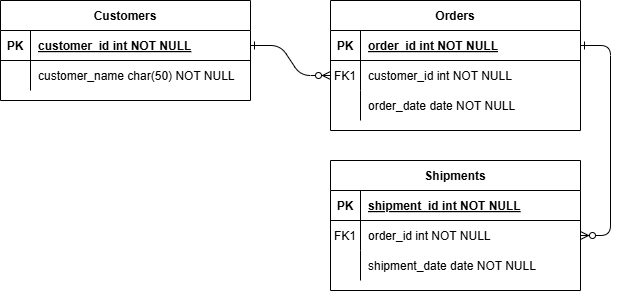

The diagram above was exported from draw.io. Its source (the exported page's mxGraphModel, read from the mxfile embedded in the PNG):
<mxGraphModel dx="2074" dy="1098" grid="1" gridSize="10" guides="1" tooltips="1" connect="1" arrows="1" fold="1" page="1" pageScale="1" pageWidth="850" pageHeight="1100" math="0" shadow="0" extFonts="Permanent Marker^https://fonts.googleapis.com/css?family=Permanent+Marker">
  <root>
    <mxCell id="0" />
    <mxCell id="1" parent="0" />
    <mxCell id="C-vyLk0tnHw3VtMMgP7b-1" value="" style="edgeStyle=entityRelationEdgeStyle;endArrow=ERzeroToMany;startArrow=ERone;endFill=1;startFill=0;" parent="1" source="C-vyLk0tnHw3VtMMgP7b-24" target="C-vyLk0tnHw3VtMMgP7b-6" edge="1">
      <mxGeometry width="100" height="100" relative="1" as="geometry">
        <mxPoint x="340" y="720" as="sourcePoint" />
        <mxPoint x="440" y="620" as="targetPoint" />
      </mxGeometry>
    </mxCell>
    <mxCell id="C-vyLk0tnHw3VtMMgP7b-12" value="" style="edgeStyle=entityRelationEdgeStyle;endArrow=ERzeroToMany;startArrow=ERone;endFill=1;startFill=0;" parent="1" source="C-vyLk0tnHw3VtMMgP7b-3" target="C-vyLk0tnHw3VtMMgP7b-17" edge="1">
      <mxGeometry width="100" height="100" relative="1" as="geometry">
        <mxPoint x="400" y="180" as="sourcePoint" />
        <mxPoint x="460" y="205" as="targetPoint" />
      </mxGeometry>
    </mxCell>
    <mxCell id="C-vyLk0tnHw3VtMMgP7b-2" value="Orders" style="shape=table;startSize=30;container=1;collapsible=1;childLayout=tableLayout;fixedRows=1;rowLines=0;fontStyle=1;align=center;resizeLast=1;" parent="1" vertex="1">
      <mxGeometry x="450" y="120" width="250" height="130" as="geometry" />
    </mxCell>
    <mxCell id="C-vyLk0tnHw3VtMMgP7b-3" value="" style="shape=partialRectangle;collapsible=0;dropTarget=0;pointerEvents=0;fillColor=none;points=[[0,0.5],[1,0.5]];portConstraint=eastwest;top=0;left=0;right=0;bottom=1;" parent="C-vyLk0tnHw3VtMMgP7b-2" vertex="1">
      <mxGeometry y="30" width="250" height="30" as="geometry" />
    </mxCell>
    <mxCell id="C-vyLk0tnHw3VtMMgP7b-4" value="PK" style="shape=partialRectangle;overflow=hidden;connectable=0;fillColor=none;top=0;left=0;bottom=0;right=0;fontStyle=1;" parent="C-vyLk0tnHw3VtMMgP7b-3" vertex="1">
      <mxGeometry width="30" height="30" as="geometry" />
    </mxCell>
    <mxCell id="C-vyLk0tnHw3VtMMgP7b-5" value="order_id int NOT NULL " style="shape=partialRectangle;overflow=hidden;connectable=0;fillColor=none;top=0;left=0;bottom=0;right=0;align=left;spacingLeft=6;fontStyle=5;" parent="C-vyLk0tnHw3VtMMgP7b-3" vertex="1">
      <mxGeometry x="30" width="220" height="30" as="geometry" />
    </mxCell>
    <mxCell id="C-vyLk0tnHw3VtMMgP7b-6" value="" style="shape=partialRectangle;collapsible=0;dropTarget=0;pointerEvents=0;fillColor=none;points=[[0,0.5],[1,0.5]];portConstraint=eastwest;top=0;left=0;right=0;bottom=0;" parent="C-vyLk0tnHw3VtMMgP7b-2" vertex="1">
      <mxGeometry y="60" width="250" height="30" as="geometry" />
    </mxCell>
    <mxCell id="C-vyLk0tnHw3VtMMgP7b-7" value="FK1" style="shape=partialRectangle;overflow=hidden;connectable=0;fillColor=none;top=0;left=0;bottom=0;right=0;" parent="C-vyLk0tnHw3VtMMgP7b-6" vertex="1">
      <mxGeometry width="30" height="30" as="geometry" />
    </mxCell>
    <mxCell id="C-vyLk0tnHw3VtMMgP7b-8" value="customer_id int NOT NULL" style="shape=partialRectangle;overflow=hidden;connectable=0;fillColor=none;top=0;left=0;bottom=0;right=0;align=left;spacingLeft=6;" parent="C-vyLk0tnHw3VtMMgP7b-6" vertex="1">
      <mxGeometry x="30" width="220" height="30" as="geometry" />
    </mxCell>
    <mxCell id="C-vyLk0tnHw3VtMMgP7b-9" value="" style="shape=partialRectangle;collapsible=0;dropTarget=0;pointerEvents=0;fillColor=none;points=[[0,0.5],[1,0.5]];portConstraint=eastwest;top=0;left=0;right=0;bottom=0;" parent="C-vyLk0tnHw3VtMMgP7b-2" vertex="1">
      <mxGeometry y="90" width="250" height="30" as="geometry" />
    </mxCell>
    <mxCell id="C-vyLk0tnHw3VtMMgP7b-10" value="" style="shape=partialRectangle;overflow=hidden;connectable=0;fillColor=none;top=0;left=0;bottom=0;right=0;" parent="C-vyLk0tnHw3VtMMgP7b-9" vertex="1">
      <mxGeometry width="30" height="30" as="geometry" />
    </mxCell>
    <mxCell id="C-vyLk0tnHw3VtMMgP7b-11" value="order_date date NOT NULL" style="shape=partialRectangle;overflow=hidden;connectable=0;fillColor=none;top=0;left=0;bottom=0;right=0;align=left;spacingLeft=6;" parent="C-vyLk0tnHw3VtMMgP7b-9" vertex="1">
      <mxGeometry x="30" width="220" height="30" as="geometry" />
    </mxCell>
    <mxCell id="C-vyLk0tnHw3VtMMgP7b-13" value="Shipments" style="shape=table;startSize=30;container=1;collapsible=1;childLayout=tableLayout;fixedRows=1;rowLines=0;fontStyle=1;align=center;resizeLast=1;" parent="1" vertex="1">
      <mxGeometry x="450" y="280" width="250" height="130" as="geometry" />
    </mxCell>
    <mxCell id="C-vyLk0tnHw3VtMMgP7b-14" value="" style="shape=partialRectangle;collapsible=0;dropTarget=0;pointerEvents=0;fillColor=none;points=[[0,0.5],[1,0.5]];portConstraint=eastwest;top=0;left=0;right=0;bottom=1;" parent="C-vyLk0tnHw3VtMMgP7b-13" vertex="1">
      <mxGeometry y="30" width="250" height="30" as="geometry" />
    </mxCell>
    <mxCell id="C-vyLk0tnHw3VtMMgP7b-15" value="PK" style="shape=partialRectangle;overflow=hidden;connectable=0;fillColor=none;top=0;left=0;bottom=0;right=0;fontStyle=1;" parent="C-vyLk0tnHw3VtMMgP7b-14" vertex="1">
      <mxGeometry width="30" height="30" as="geometry" />
    </mxCell>
    <mxCell id="C-vyLk0tnHw3VtMMgP7b-16" value="shipment_id int NOT NULL " style="shape=partialRectangle;overflow=hidden;connectable=0;fillColor=none;top=0;left=0;bottom=0;right=0;align=left;spacingLeft=6;fontStyle=5;" parent="C-vyLk0tnHw3VtMMgP7b-14" vertex="1">
      <mxGeometry x="30" width="220" height="30" as="geometry" />
    </mxCell>
    <mxCell id="C-vyLk0tnHw3VtMMgP7b-17" value="" style="shape=partialRectangle;collapsible=0;dropTarget=0;pointerEvents=0;fillColor=none;points=[[0,0.5],[1,0.5]];portConstraint=eastwest;top=0;left=0;right=0;bottom=0;" parent="C-vyLk0tnHw3VtMMgP7b-13" vertex="1">
      <mxGeometry y="60" width="250" height="30" as="geometry" />
    </mxCell>
    <mxCell id="C-vyLk0tnHw3VtMMgP7b-18" value="FK1" style="shape=partialRectangle;overflow=hidden;connectable=0;fillColor=none;top=0;left=0;bottom=0;right=0;" parent="C-vyLk0tnHw3VtMMgP7b-17" vertex="1">
      <mxGeometry width="30" height="30" as="geometry" />
    </mxCell>
    <mxCell id="C-vyLk0tnHw3VtMMgP7b-19" value="order_id int NOT NULL" style="shape=partialRectangle;overflow=hidden;connectable=0;fillColor=none;top=0;left=0;bottom=0;right=0;align=left;spacingLeft=6;" parent="C-vyLk0tnHw3VtMMgP7b-17" vertex="1">
      <mxGeometry x="30" width="220" height="30" as="geometry" />
    </mxCell>
    <mxCell id="C-vyLk0tnHw3VtMMgP7b-20" value="" style="shape=partialRectangle;collapsible=0;dropTarget=0;pointerEvents=0;fillColor=none;points=[[0,0.5],[1,0.5]];portConstraint=eastwest;top=0;left=0;right=0;bottom=0;" parent="C-vyLk0tnHw3VtMMgP7b-13" vertex="1">
      <mxGeometry y="90" width="250" height="30" as="geometry" />
    </mxCell>
    <mxCell id="C-vyLk0tnHw3VtMMgP7b-21" value="" style="shape=partialRectangle;overflow=hidden;connectable=0;fillColor=none;top=0;left=0;bottom=0;right=0;" parent="C-vyLk0tnHw3VtMMgP7b-20" vertex="1">
      <mxGeometry width="30" height="30" as="geometry" />
    </mxCell>
    <mxCell id="C-vyLk0tnHw3VtMMgP7b-22" value="shipment_date date NOT NULL" style="shape=partialRectangle;overflow=hidden;connectable=0;fillColor=none;top=0;left=0;bottom=0;right=0;align=left;spacingLeft=6;" parent="C-vyLk0tnHw3VtMMgP7b-20" vertex="1">
      <mxGeometry x="30" width="220" height="30" as="geometry" />
    </mxCell>
    <mxCell id="C-vyLk0tnHw3VtMMgP7b-23" value="Customers" style="shape=table;startSize=30;container=1;collapsible=1;childLayout=tableLayout;fixedRows=1;rowLines=0;fontStyle=1;align=center;resizeLast=1;" parent="1" vertex="1">
      <mxGeometry x="120" y="120" width="250" height="100" as="geometry" />
    </mxCell>
    <mxCell id="C-vyLk0tnHw3VtMMgP7b-24" value="" style="shape=partialRectangle;collapsible=0;dropTarget=0;pointerEvents=0;fillColor=none;points=[[0,0.5],[1,0.5]];portConstraint=eastwest;top=0;left=0;right=0;bottom=1;" parent="C-vyLk0tnHw3VtMMgP7b-23" vertex="1">
      <mxGeometry y="30" width="250" height="30" as="geometry" />
    </mxCell>
    <mxCell id="C-vyLk0tnHw3VtMMgP7b-25" value="PK" style="shape=partialRectangle;overflow=hidden;connectable=0;fillColor=none;top=0;left=0;bottom=0;right=0;fontStyle=1;" parent="C-vyLk0tnHw3VtMMgP7b-24" vertex="1">
      <mxGeometry width="30" height="30" as="geometry" />
    </mxCell>
    <mxCell id="C-vyLk0tnHw3VtMMgP7b-26" value="customer_id int NOT NULL " style="shape=partialRectangle;overflow=hidden;connectable=0;fillColor=none;top=0;left=0;bottom=0;right=0;align=left;spacingLeft=6;fontStyle=5;" parent="C-vyLk0tnHw3VtMMgP7b-24" vertex="1">
      <mxGeometry x="30" width="220" height="30" as="geometry" />
    </mxCell>
    <mxCell id="C-vyLk0tnHw3VtMMgP7b-27" value="" style="shape=partialRectangle;collapsible=0;dropTarget=0;pointerEvents=0;fillColor=none;points=[[0,0.5],[1,0.5]];portConstraint=eastwest;top=0;left=0;right=0;bottom=0;" parent="C-vyLk0tnHw3VtMMgP7b-23" vertex="1">
      <mxGeometry y="60" width="250" height="30" as="geometry" />
    </mxCell>
    <mxCell id="C-vyLk0tnHw3VtMMgP7b-28" value="" style="shape=partialRectangle;overflow=hidden;connectable=0;fillColor=none;top=0;left=0;bottom=0;right=0;" parent="C-vyLk0tnHw3VtMMgP7b-27" vertex="1">
      <mxGeometry width="30" height="30" as="geometry" />
    </mxCell>
    <mxCell id="C-vyLk0tnHw3VtMMgP7b-29" value="customer_name char(50) NOT NULL" style="shape=partialRectangle;overflow=hidden;connectable=0;fillColor=none;top=0;left=0;bottom=0;right=0;align=left;spacingLeft=6;" parent="C-vyLk0tnHw3VtMMgP7b-27" vertex="1">
      <mxGeometry x="30" width="220" height="30" as="geometry" />
    </mxCell>
  </root>
</mxGraphModel>